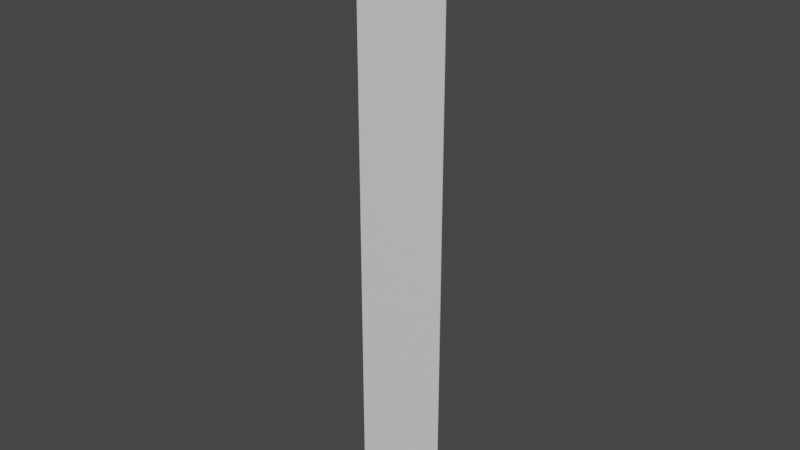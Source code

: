 # Source: Wall400x62.blend  (saved by Blender 3.4.6; exported with 4.5.12 LTS)
import bpy
from mathutils import Matrix  # noqa: F401  (used for matrix-valued properties, if any)

bpy.ops.wm.read_factory_settings(use_empty=True)
scene = bpy.context.scene
scene.name = 'Scene'

# ---- collections
col_collection = bpy.data.collections.new('Collection'); scene.collection.children.link(col_collection)

# ---- materials (node trees are filled in below, after node groups)
mat_material = bpy.data.materials.new('Material')
mat_material.alpha_threshold = 0.0
mat_material.use_transparent_shadow = False
mat_material.roughness = 0.5
mat_material.line_color = (0.0, 0.0, 0.0, 1.0)

# ---- material node trees
mat_material.use_nodes = True; mat_material.node_tree.nodes.clear()
_N = mat_material.node_tree.nodes; _L = mat_material.node_tree.links
n0 = _N.new('ShaderNodeOutputMaterial'); n0.name = 'Material Output'; n0.location = (300, 300)
n1 = _N.new('ShaderNodeBsdfPrincipled'); n1.name = 'Principled BSDF'; n1.location = (10, 300)
n1.distribution = 'GGX'
n1.subsurface_method = 'RANDOM_WALK_SKIN'
n1.inputs[3].default_value = 1.45
n1.inputs[27].default_value = (0.0, 0.0, 0.0, 1.0)
n1.inputs[28].default_value = 1.0
_L.new(n1.outputs[0], n0.inputs[0])
n0.is_active_output = True

# ---- world
world_world = bpy.data.worlds.new('World'); scene.world = world_world
world_world.use_nodes = True; world_world.node_tree.nodes.clear()
_N = world_world.node_tree.nodes; _L = world_world.node_tree.links
n0 = _N.new('ShaderNodeOutputWorld'); n0.name = 'World Output'; n0.location = (300, 300)
n1 = _N.new('ShaderNodeBackground'); n1.name = 'Background'; n1.location = (10, 300)
n1.inputs[0].default_value = (0.05088, 0.05088, 0.05088, 1.0)
_L.new(n1.outputs[0], n0.inputs[0])
n0.is_active_output = True
world_world.color = (0.05088, 0.05088, 0.05088)
world_world.use_sun_shadow = False
world_world.sun_shadow_jitter_overblur = 0.0

# ---- meshes
me_cube = bpy.data.meshes.new('Cube')
me_cube.from_pydata([(0.31, 3.725e-09, 4.0), (0.31, 0.0, 0.0), (-0.31, 3.725e-09, 4.0), (-0.31, 3.725e-09, 0.0), (-0.31, -0.005, 0.0), (-0.31, -0.005, 4.0), (0.31, -0.005, 4.0), (0.31, -0.005, 0.0)], [], [(1, 3, 2, 0), (7, 6, 5, 4), (1, 0, 6, 7), (0, 2, 5, 6), (2, 3, 4, 5), (3, 1, 7, 4)])
_uv = me_cube.uv_layers.new(name='UVMap')
_uv.uv.foreach_set('vector', [0.9999, 0.9999, 0.9999, 9.998e-05, 9.998e-05, 9.998e-05, 0.0001002, 0.9999, 0.9999, 0.9999, 0.0001002, 0.9999, 9.998e-05, 9.998e-05, 0.9999, 9.998e-05, 0.9999, 0.9999, 0.0001002, 0.9999, 0.0001002, 0.9999, 0.9999, 0.9999, 0.0001002, 0.9999, 9.998e-05, 9.998e-05, 9.998e-05, 9.998e-05, 0.0001002, 0.9999, 9.998e-05, 9.998e-05, 0.9999, 9.998e-05, 0.9999, 9.998e-05, 9.998e-05, 9.998e-05, 0.9999, 9.998e-05, 0.9999, 0.9999, 0.9999, 0.9999, 0.9999, 9.998e-05])
me_cube.materials.append(mat_material)
me_cube.use_mirror_vertex_groups = False
me_cube.update()

# ---- objects
ob_cube = bpy.data.objects.new('Cube', me_cube)

# ---- transforms, parenting, visibility, modifiers, constraints
ob_cube.location = (0.0, 0.0, 0.0)
ob_cube.lock_rotations_4d = False
ob_cube.empty_display_type = 'ARROWS'
ob_cube.lineart.crease_threshold = 0.0

# ---- collection membership
col_collection.objects.link(ob_cube)

# ---- scene / render settings (as saved in the file)
scene.frame_start = 1; scene.frame_end = 250; scene.frame_set(1)
scene.render.engine = 'BLENDER_EEVEE_NEXT'
scene.cycles.sampling_pattern = 'TABULATED_SOBOL'
scene.cycles.use_light_tree = False
scene.view_settings.view_transform = 'Filmic'
bpy.context.view_layer.update()

# ---- added for rendering (the .blend has no active camera and no usable light): camera, sun
cam_auto = bpy.data.cameras.new('AutoCamera')
cam_auto.lens = 50.0
cam_auto.sensor_width = 36.0
cam_auto.clip_end = 1000.0
ob_auto_camera = bpy.data.objects.new('AutoCamera', cam_auto)
scene.collection.objects.link(ob_auto_camera)
ob_auto_camera.location = (3.74509, -4.49661, 4.99608)
ob_auto_camera.rotation_euler = (1.09748, -7.21219e-08, 0.694738)
scene.camera = ob_auto_camera
light_auto_sun = bpy.data.lights.new('AutoSun', 'SUN')
light_auto_sun.energy = 3.0
light_auto_sun.angle = 0.0523599
ob_auto_sun = bpy.data.objects.new('AutoSun', light_auto_sun)
scene.collection.objects.link(ob_auto_sun)
ob_auto_sun.rotation_euler = (0.872665, 0.174533, 0.523599)
bpy.context.view_layer.update()

